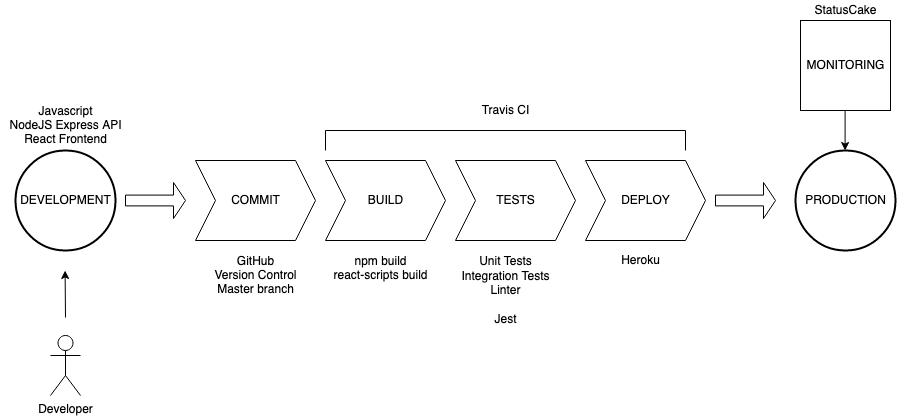

The diagram above was exported from draw.io. Its source (the exported page's mxGraphModel, read from the mxfile embedded in the PNG):
<mxGraphModel dx="1653" dy="852" grid="1" gridSize="10" guides="1" tooltips="1" connect="1" arrows="1" fold="1" page="1" pageScale="1" pageWidth="1100" pageHeight="850" background="#ffffff" math="0" shadow="0">
  <root>
    <mxCell id="0" />
    <mxCell id="1" parent="0" />
    <mxCell id="OEjv1_KbvYn1gTUUkrkG-1" value="" style="strokeWidth=2;html=1;shape=mxgraph.flowchart.start_2;whiteSpace=wrap;" vertex="1" parent="1">
      <mxGeometry x="50" y="210" width="100" height="100" as="geometry" />
    </mxCell>
    <mxCell id="OEjv1_KbvYn1gTUUkrkG-2" value="DEVELOPMENT" style="text;html=1;resizable=0;autosize=1;align=center;verticalAlign=middle;points=[];fillColor=none;strokeColor=none;rounded=0;" vertex="1" parent="1">
      <mxGeometry x="45" y="250" width="110" height="20" as="geometry" />
    </mxCell>
    <mxCell id="OEjv1_KbvYn1gTUUkrkG-3" value="" style="shape=step;perimeter=stepPerimeter;whiteSpace=wrap;html=1;fixedSize=1;" vertex="1" parent="1">
      <mxGeometry x="230" y="220" width="120" height="80" as="geometry" />
    </mxCell>
    <mxCell id="OEjv1_KbvYn1gTUUkrkG-4" value="COMMIT" style="text;html=1;resizable=0;autosize=1;align=center;verticalAlign=middle;points=[];fillColor=none;strokeColor=none;rounded=0;" vertex="1" parent="1">
      <mxGeometry x="260" y="250" width="60" height="20" as="geometry" />
    </mxCell>
    <mxCell id="OEjv1_KbvYn1gTUUkrkG-5" value="Developer" style="shape=umlActor;verticalLabelPosition=bottom;labelBackgroundColor=#ffffff;verticalAlign=top;html=1;outlineConnect=0;" vertex="1" parent="1">
      <mxGeometry x="85" y="395" width="30" height="60" as="geometry" />
    </mxCell>
    <mxCell id="OEjv1_KbvYn1gTUUkrkG-6" value="" style="endArrow=classic;html=1;entryX=0.25;entryY=0.9;entryDx=0;entryDy=0;entryPerimeter=0;" edge="1" parent="1">
      <mxGeometry width="50" height="50" relative="1" as="geometry">
        <mxPoint x="100" y="377" as="sourcePoint" />
        <mxPoint x="99.6" y="330" as="targetPoint" />
      </mxGeometry>
    </mxCell>
    <mxCell id="OEjv1_KbvYn1gTUUkrkG-9" value="" style="shape=singleArrow;whiteSpace=wrap;html=1;" vertex="1" parent="1">
      <mxGeometry x="160" y="242" width="60" height="36" as="geometry" />
    </mxCell>
    <mxCell id="OEjv1_KbvYn1gTUUkrkG-10" value="" style="shape=step;perimeter=stepPerimeter;whiteSpace=wrap;html=1;fixedSize=1;" vertex="1" parent="1">
      <mxGeometry x="360" y="220" width="120" height="80" as="geometry" />
    </mxCell>
    <mxCell id="OEjv1_KbvYn1gTUUkrkG-11" value="BUILD" style="text;html=1;resizable=0;autosize=1;align=center;verticalAlign=middle;points=[];fillColor=none;strokeColor=none;rounded=0;" vertex="1" parent="1">
      <mxGeometry x="395" y="250" width="50" height="20" as="geometry" />
    </mxCell>
    <mxCell id="OEjv1_KbvYn1gTUUkrkG-12" value="&lt;div&gt;GitHub&lt;/div&gt;&lt;div&gt;Version Control&lt;br&gt;&lt;/div&gt;&lt;div&gt;Master branch&lt;br&gt;&lt;/div&gt;" style="text;html=1;resizable=0;autosize=1;align=center;verticalAlign=middle;points=[];fillColor=none;strokeColor=none;rounded=0;" vertex="1" parent="1">
      <mxGeometry x="240" y="310" width="100" height="50" as="geometry" />
    </mxCell>
    <mxCell id="OEjv1_KbvYn1gTUUkrkG-13" value="" style="shape=step;perimeter=stepPerimeter;whiteSpace=wrap;html=1;fixedSize=1;" vertex="1" parent="1">
      <mxGeometry x="490" y="220" width="120" height="80" as="geometry" />
    </mxCell>
    <mxCell id="OEjv1_KbvYn1gTUUkrkG-14" value="TESTS" style="text;html=1;resizable=0;autosize=1;align=center;verticalAlign=middle;points=[];fillColor=none;strokeColor=none;rounded=0;" vertex="1" parent="1">
      <mxGeometry x="525" y="250" width="50" height="20" as="geometry" />
    </mxCell>
    <mxCell id="OEjv1_KbvYn1gTUUkrkG-15" value="" style="shape=step;perimeter=stepPerimeter;whiteSpace=wrap;html=1;fixedSize=1;" vertex="1" parent="1">
      <mxGeometry x="620" y="220" width="120" height="80" as="geometry" />
    </mxCell>
    <mxCell id="OEjv1_KbvYn1gTUUkrkG-16" value="DEPLOY" style="text;html=1;resizable=0;autosize=1;align=center;verticalAlign=middle;points=[];fillColor=none;strokeColor=none;rounded=0;" vertex="1" parent="1">
      <mxGeometry x="650" y="250" width="60" height="20" as="geometry" />
    </mxCell>
    <mxCell id="OEjv1_KbvYn1gTUUkrkG-17" value="" style="shape=singleArrow;whiteSpace=wrap;html=1;" vertex="1" parent="1">
      <mxGeometry x="750" y="242" width="60" height="36" as="geometry" />
    </mxCell>
    <mxCell id="OEjv1_KbvYn1gTUUkrkG-19" value="" style="strokeWidth=2;html=1;shape=mxgraph.flowchart.start_2;whiteSpace=wrap;" vertex="1" parent="1">
      <mxGeometry x="830" y="210" width="100" height="100" as="geometry" />
    </mxCell>
    <mxCell id="OEjv1_KbvYn1gTUUkrkG-20" value="PRODUCTION" style="text;html=1;resizable=0;autosize=1;align=center;verticalAlign=middle;points=[];fillColor=none;strokeColor=none;rounded=0;" vertex="1" parent="1">
      <mxGeometry x="830" y="250" width="100" height="20" as="geometry" />
    </mxCell>
    <mxCell id="OEjv1_KbvYn1gTUUkrkG-21" value="" style="shape=partialRectangle;whiteSpace=wrap;html=1;bottom=1;right=1;left=1;top=0;fillColor=none;routingCenterX=-0.5;rotation=-180;" vertex="1" parent="1">
      <mxGeometry x="360" y="190" width="360" height="20" as="geometry" />
    </mxCell>
    <mxCell id="OEjv1_KbvYn1gTUUkrkG-22" value="Travis CI" style="text;html=1;resizable=0;autosize=1;align=center;verticalAlign=middle;points=[];fillColor=none;strokeColor=none;rounded=0;" vertex="1" parent="1">
      <mxGeometry x="510" y="160" width="60" height="20" as="geometry" />
    </mxCell>
    <mxCell id="OEjv1_KbvYn1gTUUkrkG-23" value="Heroku" style="text;html=1;resizable=0;autosize=1;align=center;verticalAlign=middle;points=[];fillColor=none;strokeColor=none;rounded=0;" vertex="1" parent="1">
      <mxGeometry x="650" y="310" width="50" height="20" as="geometry" />
    </mxCell>
    <mxCell id="OEjv1_KbvYn1gTUUkrkG-24" value="" style="whiteSpace=wrap;html=1;aspect=fixed;" vertex="1" parent="1">
      <mxGeometry x="835" y="80" width="90" height="90" as="geometry" />
    </mxCell>
    <mxCell id="OEjv1_KbvYn1gTUUkrkG-25" value="MONITORING" style="text;html=1;resizable=0;autosize=1;align=center;verticalAlign=middle;points=[];fillColor=none;strokeColor=none;rounded=0;" vertex="1" parent="1">
      <mxGeometry x="835" y="115" width="90" height="20" as="geometry" />
    </mxCell>
    <mxCell id="OEjv1_KbvYn1gTUUkrkG-26" value="" style="endArrow=classic;html=1;" edge="1" parent="1">
      <mxGeometry width="50" height="50" relative="1" as="geometry">
        <mxPoint x="879.6" y="170" as="sourcePoint" />
        <mxPoint x="879.6" y="210" as="targetPoint" />
      </mxGeometry>
    </mxCell>
    <mxCell id="OEjv1_KbvYn1gTUUkrkG-27" value="&lt;div&gt;Javascript&lt;/div&gt;&lt;div&gt;NodeJS Express API&lt;/div&gt;&lt;div&gt;React Frontend&lt;br&gt;&lt;/div&gt;" style="text;html=1;resizable=0;autosize=1;align=center;verticalAlign=middle;points=[];fillColor=none;strokeColor=none;rounded=0;" vertex="1" parent="1">
      <mxGeometry x="35" y="160" width="130" height="50" as="geometry" />
    </mxCell>
    <mxCell id="OEjv1_KbvYn1gTUUkrkG-28" value="&lt;div&gt;npm build&lt;/div&gt;&lt;div&gt;react-scripts build&lt;br&gt;&lt;/div&gt;" style="text;html=1;resizable=0;autosize=1;align=center;verticalAlign=middle;points=[];fillColor=none;strokeColor=none;rounded=0;" vertex="1" parent="1">
      <mxGeometry x="360" y="313" width="110" height="30" as="geometry" />
    </mxCell>
    <mxCell id="OEjv1_KbvYn1gTUUkrkG-29" value="&lt;div&gt;Unit Tests&lt;/div&gt;&lt;div&gt;Integration Tests&lt;/div&gt;&lt;div&gt;Linter&lt;/div&gt;&lt;div&gt;&lt;br&gt;&lt;/div&gt;&lt;div&gt;Jest&lt;br&gt;&lt;/div&gt;" style="text;html=1;resizable=0;autosize=1;align=center;verticalAlign=middle;points=[];fillColor=none;strokeColor=none;rounded=0;" vertex="1" parent="1">
      <mxGeometry x="490" y="310" width="100" height="80" as="geometry" />
    </mxCell>
    <mxCell id="OEjv1_KbvYn1gTUUkrkG-30" value="StatusCake" style="text;html=1;resizable=0;autosize=1;align=center;verticalAlign=middle;points=[];fillColor=none;strokeColor=none;rounded=0;" vertex="1" parent="1">
      <mxGeometry x="840" y="60" width="80" height="20" as="geometry" />
    </mxCell>
  </root>
</mxGraphModel>